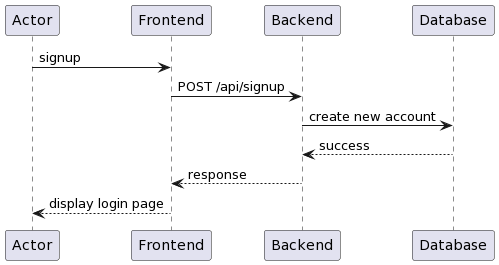

The diagram above was rendered by PlantUML. Its source (embedded in the PNG):
@startuml
Actor -> Frontend: signup
Frontend -> Backend: POST /api/signup
Backend -> Database: create new account
Database --> Backend: success
Backend --> Frontend: response
Frontend --> Actor: display login page
@enduml